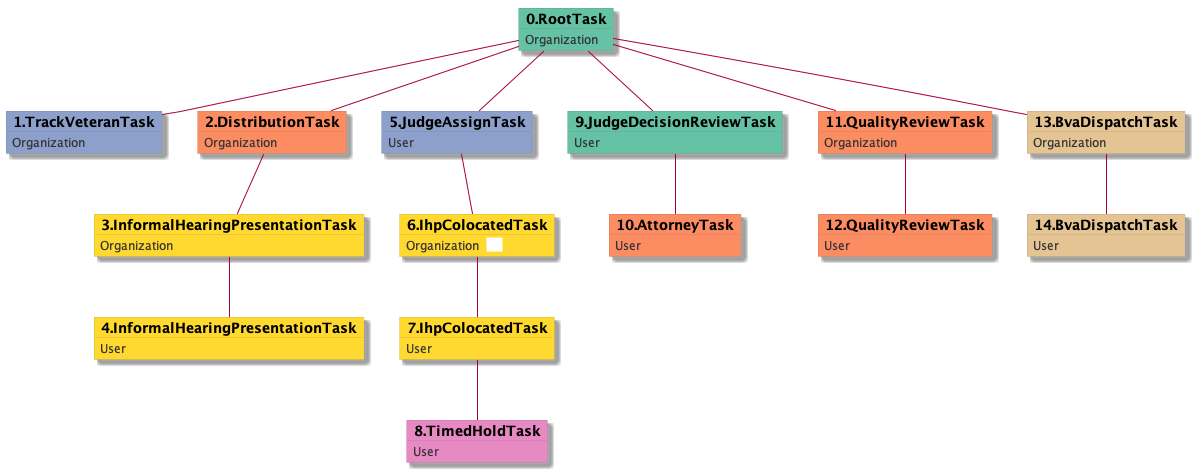

The diagram above was rendered by PlantUML. Its source (embedded in the PNG):
@startuml
skinparam {
  ObjectBorderColor #555
  ObjectBorderThickness 0
  ObjectFontStyle bold
  ObjectFontSize 14
  ObjectAttributeFontColor #333
  ObjectAttributeFontSize 12
}
  object 0.RootTask #66c2a5 {
Organization
}
  object 1.TrackVeteranTask #8da0cb {
Organization
}
  object 2.DistributionTask #fc8d62 {
Organization
}
  object 3.InformalHearingPresentationTask #ffd92f {
Organization
}
  object 4.InformalHearingPresentationTask #ffd92f {
User
}
  object 5.JudgeAssignTask #8da0cb {
User
}
  object 6.IhpColocatedTask #ffd92f {
Organization  <back:white>    </back>
}
  object 7.IhpColocatedTask #ffd92f {
User
}
  object 8.TimedHoldTask #e78ac3 {
User
}
  object 9.JudgeDecisionReviewTask #66c2a5 {
User
}
  object 10.AttorneyTask #fc8d62 {
User
}
  object 11.QualityReviewTask #fc8d62 {
Organization
}
  object 12.QualityReviewTask #fc8d62 {
User
}
  object 13.BvaDispatchTask #e5c494 {
Organization
}
  object 14.BvaDispatchTask #e5c494 {
User
}
0.RootTask -- 1.TrackVeteranTask
0.RootTask -- 2.DistributionTask
2.DistributionTask -- 3.InformalHearingPresentationTask
3.InformalHearingPresentationTask -- 4.InformalHearingPresentationTask
0.RootTask -- 5.JudgeAssignTask
5.JudgeAssignTask -- 6.IhpColocatedTask
6.IhpColocatedTask -- 7.IhpColocatedTask
7.IhpColocatedTask -- 8.TimedHoldTask
0.RootTask -- 9.JudgeDecisionReviewTask
9.JudgeDecisionReviewTask -- 10.AttorneyTask
0.RootTask -- 11.QualityReviewTask
11.QualityReviewTask -- 12.QualityReviewTask
0.RootTask -- 13.BvaDispatchTask
13.BvaDispatchTask -- 14.BvaDispatchTask
@enduml